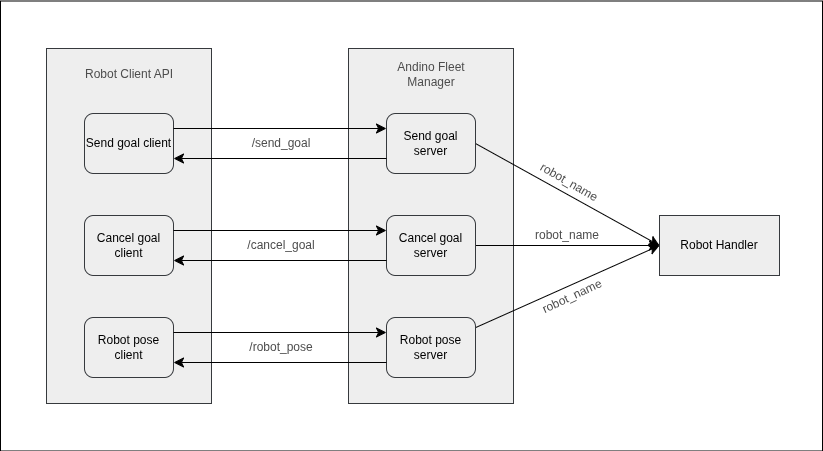

The diagram above was exported from draw.io. Its source (the exported page's mxGraphModel, read from the mxfile embedded in the PNG):
<mxGraphModel dx="1358" dy="816" grid="0" gridSize="10" guides="1" tooltips="1" connect="1" arrows="1" fold="1" page="0" pageScale="1" pageWidth="850" pageHeight="1100" math="0" shadow="0">
  <root>
    <mxCell id="0" />
    <mxCell id="1" parent="0" />
    <mxCell id="WJJuXeuPY9ne7rOFzx_s-47" value="" style="rounded=0;whiteSpace=wrap;html=1;" vertex="1" parent="1">
      <mxGeometry x="36" y="58.5" width="822" height="450" as="geometry" />
    </mxCell>
    <mxCell id="WJJuXeuPY9ne7rOFzx_s-6" value="" style="rounded=0;whiteSpace=wrap;html=1;fillColor=#eeeeee;strokeColor=#36393d;" vertex="1" parent="1">
      <mxGeometry x="82" y="106" width="165" height="355" as="geometry" />
    </mxCell>
    <mxCell id="WJJuXeuPY9ne7rOFzx_s-2" value="Send goal client" style="rounded=1;whiteSpace=wrap;html=1;fillColor=#eeeeee;strokeColor=#36393d;" vertex="1" parent="1">
      <mxGeometry x="120" y="171" width="89" height="60" as="geometry" />
    </mxCell>
    <mxCell id="WJJuXeuPY9ne7rOFzx_s-3" value="Cancel goal client" style="rounded=1;whiteSpace=wrap;html=1;fillColor=#eeeeee;strokeColor=#36393d;" vertex="1" parent="1">
      <mxGeometry x="120" y="273" width="89" height="60" as="geometry" />
    </mxCell>
    <mxCell id="WJJuXeuPY9ne7rOFzx_s-4" value="Robot pose client" style="rounded=1;whiteSpace=wrap;html=1;fillColor=#eeeeee;strokeColor=#36393d;" vertex="1" parent="1">
      <mxGeometry x="120" y="375" width="89" height="60" as="geometry" />
    </mxCell>
    <mxCell id="WJJuXeuPY9ne7rOFzx_s-7" value="Robot Client API" style="text;html=1;align=center;verticalAlign=middle;whiteSpace=wrap;rounded=0;fontColor=#4D4D4D;" vertex="1" parent="1">
      <mxGeometry x="117.5" y="117" width="94" height="30" as="geometry" />
    </mxCell>
    <mxCell id="WJJuXeuPY9ne7rOFzx_s-13" value="" style="rounded=0;whiteSpace=wrap;html=1;fillColor=#eeeeee;strokeColor=#36393d;" vertex="1" parent="1">
      <mxGeometry x="384" y="106" width="165" height="355" as="geometry" />
    </mxCell>
    <mxCell id="WJJuXeuPY9ne7rOFzx_s-41" style="edgeStyle=none;curved=1;rounded=0;orthogonalLoop=1;jettySize=auto;html=1;exitX=1;exitY=0.5;exitDx=0;exitDy=0;entryX=0;entryY=0.5;entryDx=0;entryDy=0;fontSize=12;startSize=8;endSize=8;" edge="1" parent="1" source="WJJuXeuPY9ne7rOFzx_s-14" target="WJJuXeuPY9ne7rOFzx_s-40">
      <mxGeometry relative="1" as="geometry" />
    </mxCell>
    <mxCell id="WJJuXeuPY9ne7rOFzx_s-14" value="Send goal server" style="rounded=1;whiteSpace=wrap;html=1;fillColor=#eeeeee;strokeColor=#36393d;" vertex="1" parent="1">
      <mxGeometry x="422" y="171" width="89" height="60" as="geometry" />
    </mxCell>
    <mxCell id="WJJuXeuPY9ne7rOFzx_s-42" style="edgeStyle=none;curved=1;rounded=0;orthogonalLoop=1;jettySize=auto;html=1;entryX=0;entryY=0.5;entryDx=0;entryDy=0;fontSize=12;startSize=8;endSize=8;" edge="1" parent="1" source="WJJuXeuPY9ne7rOFzx_s-15" target="WJJuXeuPY9ne7rOFzx_s-40">
      <mxGeometry relative="1" as="geometry" />
    </mxCell>
    <mxCell id="WJJuXeuPY9ne7rOFzx_s-15" value="Cancel goal server" style="rounded=1;whiteSpace=wrap;html=1;fillColor=#eeeeee;strokeColor=#36393d;" vertex="1" parent="1">
      <mxGeometry x="422" y="273" width="89" height="60" as="geometry" />
    </mxCell>
    <mxCell id="WJJuXeuPY9ne7rOFzx_s-43" style="edgeStyle=none;curved=1;rounded=0;orthogonalLoop=1;jettySize=auto;html=1;entryX=0;entryY=0.5;entryDx=0;entryDy=0;fontSize=12;startSize=8;endSize=8;" edge="1" parent="1" source="WJJuXeuPY9ne7rOFzx_s-16" target="WJJuXeuPY9ne7rOFzx_s-40">
      <mxGeometry relative="1" as="geometry" />
    </mxCell>
    <mxCell id="WJJuXeuPY9ne7rOFzx_s-16" value="Robot pose server" style="rounded=1;whiteSpace=wrap;html=1;fillColor=#eeeeee;strokeColor=#36393d;" vertex="1" parent="1">
      <mxGeometry x="422" y="375" width="89" height="60" as="geometry" />
    </mxCell>
    <mxCell id="WJJuXeuPY9ne7rOFzx_s-17" value="Andino Fleet Manager" style="text;html=1;align=center;verticalAlign=middle;whiteSpace=wrap;rounded=0;fontColor=#4D4D4D;" vertex="1" parent="1">
      <mxGeometry x="419.5" y="117" width="94" height="30" as="geometry" />
    </mxCell>
    <mxCell id="WJJuXeuPY9ne7rOFzx_s-19" style="edgeStyle=none;curved=1;rounded=0;orthogonalLoop=1;jettySize=auto;html=1;exitX=0;exitY=0.75;exitDx=0;exitDy=0;entryX=1;entryY=0.75;entryDx=0;entryDy=0;fontSize=12;startSize=8;endSize=8;" edge="1" parent="1" source="WJJuXeuPY9ne7rOFzx_s-14" target="WJJuXeuPY9ne7rOFzx_s-2">
      <mxGeometry relative="1" as="geometry" />
    </mxCell>
    <mxCell id="WJJuXeuPY9ne7rOFzx_s-18" style="edgeStyle=none;curved=1;rounded=0;orthogonalLoop=1;jettySize=auto;html=1;exitX=1;exitY=0.25;exitDx=0;exitDy=0;entryX=0;entryY=0.25;entryDx=0;entryDy=0;fontSize=12;startSize=8;endSize=8;" edge="1" parent="1" source="WJJuXeuPY9ne7rOFzx_s-2" target="WJJuXeuPY9ne7rOFzx_s-14">
      <mxGeometry relative="1" as="geometry" />
    </mxCell>
    <mxCell id="WJJuXeuPY9ne7rOFzx_s-21" style="edgeStyle=none;curved=1;rounded=0;orthogonalLoop=1;jettySize=auto;html=1;exitX=0;exitY=0.75;exitDx=0;exitDy=0;entryX=1;entryY=0.75;entryDx=0;entryDy=0;fontSize=12;startSize=8;endSize=8;" edge="1" parent="1" source="WJJuXeuPY9ne7rOFzx_s-15" target="WJJuXeuPY9ne7rOFzx_s-3">
      <mxGeometry relative="1" as="geometry" />
    </mxCell>
    <mxCell id="WJJuXeuPY9ne7rOFzx_s-20" style="edgeStyle=none;curved=1;rounded=0;orthogonalLoop=1;jettySize=auto;html=1;exitX=1;exitY=0.25;exitDx=0;exitDy=0;entryX=0;entryY=0.25;entryDx=0;entryDy=0;fontSize=12;startSize=8;endSize=8;" edge="1" parent="1" source="WJJuXeuPY9ne7rOFzx_s-3" target="WJJuXeuPY9ne7rOFzx_s-15">
      <mxGeometry relative="1" as="geometry" />
    </mxCell>
    <mxCell id="WJJuXeuPY9ne7rOFzx_s-22" style="edgeStyle=none;curved=1;rounded=0;orthogonalLoop=1;jettySize=auto;html=1;exitX=1;exitY=0.25;exitDx=0;exitDy=0;entryX=0;entryY=0.25;entryDx=0;entryDy=0;fontSize=12;startSize=8;endSize=8;" edge="1" parent="1" source="WJJuXeuPY9ne7rOFzx_s-4" target="WJJuXeuPY9ne7rOFzx_s-16">
      <mxGeometry relative="1" as="geometry" />
    </mxCell>
    <mxCell id="WJJuXeuPY9ne7rOFzx_s-23" style="edgeStyle=none;curved=1;rounded=0;orthogonalLoop=1;jettySize=auto;html=1;exitX=0;exitY=0.75;exitDx=0;exitDy=0;entryX=1;entryY=0.75;entryDx=0;entryDy=0;fontSize=12;startSize=8;endSize=8;" edge="1" parent="1" source="WJJuXeuPY9ne7rOFzx_s-16" target="WJJuXeuPY9ne7rOFzx_s-4">
      <mxGeometry relative="1" as="geometry" />
    </mxCell>
    <mxCell id="WJJuXeuPY9ne7rOFzx_s-24" value="/send_goal" style="text;html=1;align=center;verticalAlign=middle;whiteSpace=wrap;rounded=0;fontColor=#4D4D4D;" vertex="1" parent="1">
      <mxGeometry x="270" y="186" width="94" height="30" as="geometry" />
    </mxCell>
    <mxCell id="WJJuXeuPY9ne7rOFzx_s-25" value="/cancel_goal" style="text;html=1;align=center;verticalAlign=middle;whiteSpace=wrap;rounded=0;fontColor=#4D4D4D;" vertex="1" parent="1">
      <mxGeometry x="270" y="288" width="94" height="30" as="geometry" />
    </mxCell>
    <mxCell id="WJJuXeuPY9ne7rOFzx_s-26" value="/robot_pose" style="text;html=1;align=center;verticalAlign=middle;whiteSpace=wrap;rounded=0;fontColor=#4D4D4D;" vertex="1" parent="1">
      <mxGeometry x="270" y="390" width="94" height="30" as="geometry" />
    </mxCell>
    <mxCell id="WJJuXeuPY9ne7rOFzx_s-40" value="Robot Handler" style="rounded=0;whiteSpace=wrap;html=1;fillColor=#eeeeee;strokeColor=#36393d;" vertex="1" parent="1">
      <mxGeometry x="695" y="273" width="120" height="60" as="geometry" />
    </mxCell>
    <mxCell id="WJJuXeuPY9ne7rOFzx_s-44" value="robot_name" style="text;html=1;align=center;verticalAlign=middle;whiteSpace=wrap;rounded=0;fontColor=#4D4D4D;" vertex="1" parent="1">
      <mxGeometry x="556" y="278" width="94" height="30" as="geometry" />
    </mxCell>
    <mxCell id="WJJuXeuPY9ne7rOFzx_s-45" value="robot_name" style="text;html=1;align=center;verticalAlign=middle;whiteSpace=wrap;rounded=0;fontColor=#4D4D4D;rotation=30;" vertex="1" parent="1">
      <mxGeometry x="558" y="225" width="94" height="30" as="geometry" />
    </mxCell>
    <mxCell id="WJJuXeuPY9ne7rOFzx_s-46" value="robot_name" style="text;html=1;align=center;verticalAlign=middle;whiteSpace=wrap;rounded=0;fontColor=#4D4D4D;rotation=-25;" vertex="1" parent="1">
      <mxGeometry x="561" y="339" width="94" height="30" as="geometry" />
    </mxCell>
  </root>
</mxGraphModel>